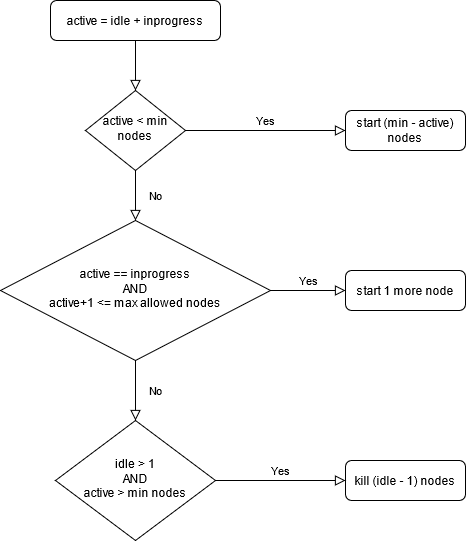

The diagram above was exported from draw.io. Its source (the exported page's mxGraphModel, read from the mxfile embedded in the PNG):
<mxGraphModel dx="1360" dy="820" grid="1" gridSize="10" guides="1" tooltips="1" connect="1" arrows="1" fold="1" page="1" pageScale="1" pageWidth="827" pageHeight="1169" math="0" shadow="0">
  <root>
    <mxCell id="WIyWlLk6GJQsqaUBKTNV-0" />
    <mxCell id="WIyWlLk6GJQsqaUBKTNV-1" parent="WIyWlLk6GJQsqaUBKTNV-0" />
    <mxCell id="WIyWlLk6GJQsqaUBKTNV-2" value="" style="rounded=0;html=1;jettySize=auto;orthogonalLoop=1;fontSize=11;endArrow=block;endFill=0;endSize=8;strokeWidth=1;shadow=0;labelBackgroundColor=none;edgeStyle=orthogonalEdgeStyle;" parent="WIyWlLk6GJQsqaUBKTNV-1" source="WIyWlLk6GJQsqaUBKTNV-3" target="WIyWlLk6GJQsqaUBKTNV-6" edge="1">
      <mxGeometry relative="1" as="geometry" />
    </mxCell>
    <mxCell id="WIyWlLk6GJQsqaUBKTNV-3" value="active = idle + inprogress" style="rounded=1;whiteSpace=wrap;html=1;fontSize=12;glass=0;strokeWidth=1;shadow=0;" parent="WIyWlLk6GJQsqaUBKTNV-1" vertex="1">
      <mxGeometry x="135" y="80" width="170" height="40" as="geometry" />
    </mxCell>
    <mxCell id="WIyWlLk6GJQsqaUBKTNV-4" value="No" style="rounded=0;html=1;jettySize=auto;orthogonalLoop=1;fontSize=11;endArrow=block;endFill=0;endSize=8;strokeWidth=1;shadow=0;labelBackgroundColor=none;edgeStyle=orthogonalEdgeStyle;" parent="WIyWlLk6GJQsqaUBKTNV-1" source="WIyWlLk6GJQsqaUBKTNV-6" target="WIyWlLk6GJQsqaUBKTNV-10" edge="1">
      <mxGeometry y="20" relative="1" as="geometry">
        <mxPoint as="offset" />
      </mxGeometry>
    </mxCell>
    <mxCell id="WIyWlLk6GJQsqaUBKTNV-5" value="Yes" style="edgeStyle=orthogonalEdgeStyle;rounded=0;html=1;jettySize=auto;orthogonalLoop=1;fontSize=11;endArrow=block;endFill=0;endSize=8;strokeWidth=1;shadow=0;labelBackgroundColor=none;" parent="WIyWlLk6GJQsqaUBKTNV-1" source="WIyWlLk6GJQsqaUBKTNV-6" target="WIyWlLk6GJQsqaUBKTNV-7" edge="1">
      <mxGeometry y="10" relative="1" as="geometry">
        <mxPoint as="offset" />
      </mxGeometry>
    </mxCell>
    <mxCell id="WIyWlLk6GJQsqaUBKTNV-6" value="active &lt; min nodes" style="rhombus;whiteSpace=wrap;html=1;shadow=0;fontFamily=Helvetica;fontSize=12;align=center;strokeWidth=1;spacing=6;spacingTop=-4;" parent="WIyWlLk6GJQsqaUBKTNV-1" vertex="1">
      <mxGeometry x="170" y="170" width="100" height="80" as="geometry" />
    </mxCell>
    <mxCell id="WIyWlLk6GJQsqaUBKTNV-7" value="start (min - active) nodes" style="rounded=1;whiteSpace=wrap;html=1;fontSize=12;glass=0;strokeWidth=1;shadow=0;" parent="WIyWlLk6GJQsqaUBKTNV-1" vertex="1">
      <mxGeometry x="430" y="190" width="120" height="40" as="geometry" />
    </mxCell>
    <mxCell id="WIyWlLk6GJQsqaUBKTNV-9" value="Yes" style="edgeStyle=orthogonalEdgeStyle;rounded=0;html=1;jettySize=auto;orthogonalLoop=1;fontSize=11;endArrow=block;endFill=0;endSize=8;strokeWidth=1;shadow=0;labelBackgroundColor=none;" parent="WIyWlLk6GJQsqaUBKTNV-1" source="WIyWlLk6GJQsqaUBKTNV-10" target="WIyWlLk6GJQsqaUBKTNV-12" edge="1">
      <mxGeometry y="10" relative="1" as="geometry">
        <mxPoint as="offset" />
      </mxGeometry>
    </mxCell>
    <mxCell id="WIyWlLk6GJQsqaUBKTNV-10" value="active == inprogress&lt;br&gt;AND&lt;br&gt;active+1 &amp;lt;= max allowed nodes" style="rhombus;whiteSpace=wrap;html=1;shadow=0;fontFamily=Helvetica;fontSize=12;align=center;strokeWidth=1;spacing=6;spacingTop=-4;" parent="WIyWlLk6GJQsqaUBKTNV-1" vertex="1">
      <mxGeometry x="85" y="300" width="270" height="140" as="geometry" />
    </mxCell>
    <mxCell id="WIyWlLk6GJQsqaUBKTNV-11" value="kill (idle - 1) nodes" style="rounded=1;whiteSpace=wrap;html=1;fontSize=12;glass=0;strokeWidth=1;shadow=0;" parent="WIyWlLk6GJQsqaUBKTNV-1" vertex="1">
      <mxGeometry x="430" y="540" width="120" height="40" as="geometry" />
    </mxCell>
    <mxCell id="WIyWlLk6GJQsqaUBKTNV-12" value="start 1 more node" style="rounded=1;whiteSpace=wrap;html=1;fontSize=12;glass=0;strokeWidth=1;shadow=0;" parent="WIyWlLk6GJQsqaUBKTNV-1" vertex="1">
      <mxGeometry x="430" y="350" width="120" height="40" as="geometry" />
    </mxCell>
    <mxCell id="fhKebIE2Q-jvI9Ru89R7-2" value="idle &amp;gt; 1&lt;br&gt;AND&lt;br&gt;active &amp;gt; min nodes" style="rhombus;whiteSpace=wrap;html=1;shadow=0;strokeWidth=1;spacing=6;spacingTop=-4;" vertex="1" parent="WIyWlLk6GJQsqaUBKTNV-1">
      <mxGeometry x="140" y="500" width="160" height="120" as="geometry" />
    </mxCell>
    <mxCell id="fhKebIE2Q-jvI9Ru89R7-6" value="Yes" style="edgeStyle=orthogonalEdgeStyle;rounded=0;html=1;jettySize=auto;orthogonalLoop=1;fontSize=11;endArrow=block;endFill=0;endSize=8;strokeWidth=1;shadow=0;labelBackgroundColor=none;exitX=1;exitY=0.5;exitDx=0;exitDy=0;entryX=0;entryY=0.5;entryDx=0;entryDy=0;" edge="1" parent="WIyWlLk6GJQsqaUBKTNV-1" source="fhKebIE2Q-jvI9Ru89R7-2" target="WIyWlLk6GJQsqaUBKTNV-11">
      <mxGeometry y="10" relative="1" as="geometry">
        <mxPoint as="offset" />
        <mxPoint x="365" y="380" as="sourcePoint" />
        <mxPoint x="440" y="380" as="targetPoint" />
      </mxGeometry>
    </mxCell>
    <mxCell id="fhKebIE2Q-jvI9Ru89R7-7" value="No" style="rounded=0;html=1;jettySize=auto;orthogonalLoop=1;fontSize=11;endArrow=block;endFill=0;endSize=8;strokeWidth=1;shadow=0;labelBackgroundColor=none;edgeStyle=orthogonalEdgeStyle;entryX=0.5;entryY=0;entryDx=0;entryDy=0;exitX=0.5;exitY=1;exitDx=0;exitDy=0;" edge="1" parent="WIyWlLk6GJQsqaUBKTNV-1" source="WIyWlLk6GJQsqaUBKTNV-10" target="fhKebIE2Q-jvI9Ru89R7-2">
      <mxGeometry y="20" relative="1" as="geometry">
        <mxPoint as="offset" />
        <mxPoint x="220" y="440" as="sourcePoint" />
        <mxPoint x="230" y="300" as="targetPoint" />
      </mxGeometry>
    </mxCell>
  </root>
</mxGraphModel>